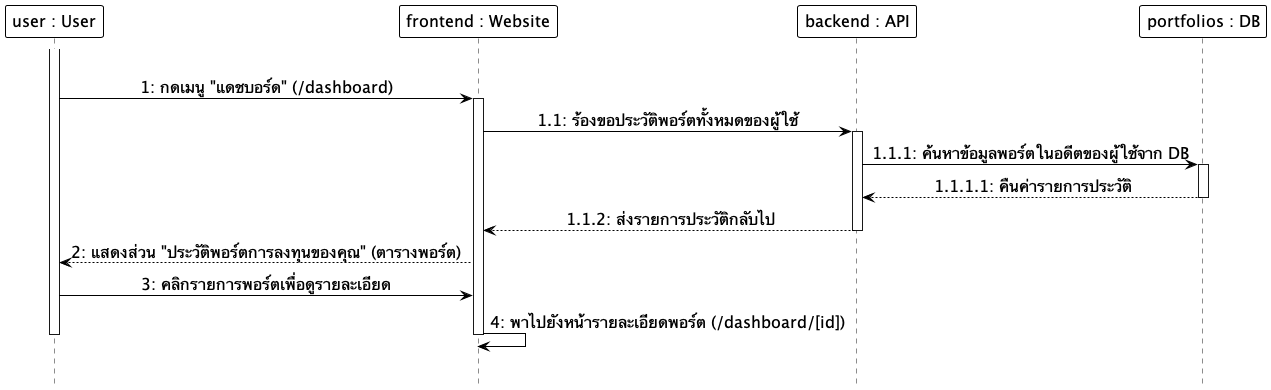

The diagram above was rendered by PlantUML. Its source (embedded in the PNG):
@startuml
hide footbox
skinparam monochrome true
skinparam shadowing false
skinparam backgroundcolor transparent
skinparam ParticipantMinHeight 60
skinparam ParticipantMinWidth 160
skinparam ParticipantBackgroundColor white
skinparam ParticipantBorderColor black
skinparam ParticipantBorderThickness 1.0
skinparam ParticipantFontSize 16
skinparam LifeLineBackgroundColor white
skinparam LifeLineBorderColor black
skinparam LifeLineBorderThickness 2.0
skinparam ArrowColor black
skinparam ArrowFontSize 16
skinparam sequenceMessageAlign center

participant "user : User" as User
participant "frontend : Website" as Frontend
participant "backend : API" as Backend
participant "portfolios : DB" as DB

|||
activate User
User -> Frontend: 1: กดเมนู "แดชบอร์ด" (/dashboard)
activate Frontend
Frontend -> Backend: 1.1: ร้องขอประวัติพอร์ตทั้งหมดของผู้ใช้
activate Backend
Backend -> DB: 1.1.1: ค้นหาข้อมูลพอร์ตในอดีตของผู้ใช้จาก DB
activate DB
DB --> Backend: 1.1.1.1: คืนค่ารายการประวัติ
deactivate DB
Backend --> Frontend: 1.1.2: ส่งรายการประวัติกลับไป
deactivate Backend
Frontend --> User: 2: แสดงส่วน "ประวัติพอร์ตการลงทุนของคุณ" (ตารางพอร์ต)
User -> Frontend: 3: คลิกรายการพอร์ตเพื่อดูรายละเอียด
Frontend -> Frontend: 4: พาไปยังหน้ารายละเอียดพอร์ต (/dashboard/[id])
deactivate Frontend
deactivate User
|||
@enduml